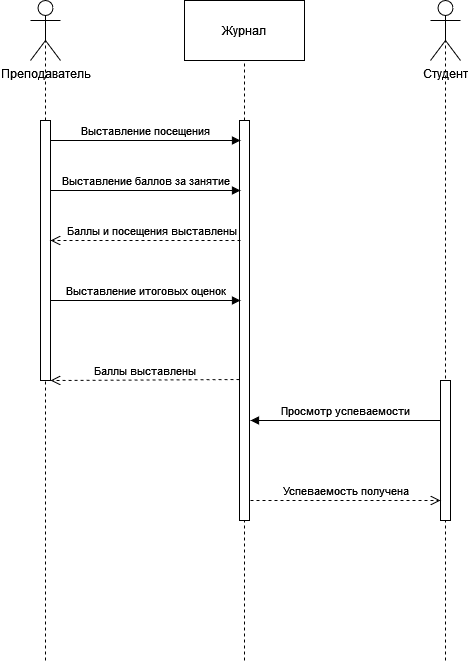

The diagram above was exported from draw.io. Its source (the exported page's mxGraphModel, read from the mxfile embedded in the PNG):
<mxGraphModel dx="1431" dy="733" grid="1" gridSize="10" guides="1" tooltips="1" connect="1" arrows="1" fold="1" page="1" pageScale="1" pageWidth="827" pageHeight="1169" math="0" shadow="0">
  <root>
    <mxCell id="0" />
    <mxCell id="1" parent="0" />
    <mxCell id="CEQCClUYLYdsZ7DX1frS-1" value="Журнал" style="rounded=0;whiteSpace=wrap;html=1;" vertex="1" parent="1">
      <mxGeometry x="354" y="100" width="120" height="60" as="geometry" />
    </mxCell>
    <mxCell id="CEQCClUYLYdsZ7DX1frS-2" value="Преподаватель" style="shape=umlActor;verticalLabelPosition=bottom;verticalAlign=top;html=1;outlineConnect=0;" vertex="1" parent="1">
      <mxGeometry x="200" y="100" width="30" height="60" as="geometry" />
    </mxCell>
    <mxCell id="CEQCClUYLYdsZ7DX1frS-3" value="Студент" style="shape=umlActor;verticalLabelPosition=bottom;verticalAlign=top;html=1;outlineConnect=0;" vertex="1" parent="1">
      <mxGeometry x="600" y="100" width="30" height="60" as="geometry" />
    </mxCell>
    <mxCell id="CEQCClUYLYdsZ7DX1frS-15" value="" style="endArrow=none;dashed=1;html=1;rounded=0;entryX=0.5;entryY=1;entryDx=0;entryDy=0;startArrow=none;" edge="1" parent="1" source="CEQCClUYLYdsZ7DX1frS-12" target="CEQCClUYLYdsZ7DX1frS-1">
      <mxGeometry width="50" height="50" relative="1" as="geometry">
        <mxPoint x="414" y="760" as="sourcePoint" />
        <mxPoint x="440" y="320" as="targetPoint" />
      </mxGeometry>
    </mxCell>
    <mxCell id="CEQCClUYLYdsZ7DX1frS-12" value="" style="html=1;points=[];perimeter=orthogonalPerimeter;" vertex="1" parent="1">
      <mxGeometry x="409" y="220" width="10" height="400" as="geometry" />
    </mxCell>
    <mxCell id="CEQCClUYLYdsZ7DX1frS-16" value="" style="endArrow=none;dashed=1;html=1;rounded=0;entryX=0.5;entryY=1;entryDx=0;entryDy=0;" edge="1" parent="1" target="CEQCClUYLYdsZ7DX1frS-12">
      <mxGeometry width="50" height="50" relative="1" as="geometry">
        <mxPoint x="414" y="760" as="sourcePoint" />
        <mxPoint x="414" y="160" as="targetPoint" />
      </mxGeometry>
    </mxCell>
    <mxCell id="CEQCClUYLYdsZ7DX1frS-17" value="" style="endArrow=none;dashed=1;html=1;rounded=0;entryX=0.5;entryY=0.5;entryDx=0;entryDy=0;entryPerimeter=0;" edge="1" parent="1" target="CEQCClUYLYdsZ7DX1frS-2">
      <mxGeometry width="50" height="50" relative="1" as="geometry">
        <mxPoint x="215" y="760" as="sourcePoint" />
        <mxPoint x="440" y="320" as="targetPoint" />
      </mxGeometry>
    </mxCell>
    <mxCell id="CEQCClUYLYdsZ7DX1frS-18" value="" style="endArrow=none;dashed=1;html=1;rounded=0;entryX=0.5;entryY=0.5;entryDx=0;entryDy=0;entryPerimeter=0;" edge="1" parent="1" target="CEQCClUYLYdsZ7DX1frS-3">
      <mxGeometry width="50" height="50" relative="1" as="geometry">
        <mxPoint x="615" y="760" as="sourcePoint" />
        <mxPoint x="440" y="320" as="targetPoint" />
      </mxGeometry>
    </mxCell>
    <mxCell id="CEQCClUYLYdsZ7DX1frS-19" value="" style="html=1;points=[];perimeter=orthogonalPerimeter;" vertex="1" parent="1">
      <mxGeometry x="610" y="480" width="10" height="140" as="geometry" />
    </mxCell>
    <mxCell id="CEQCClUYLYdsZ7DX1frS-20" value="" style="html=1;points=[];perimeter=orthogonalPerimeter;" vertex="1" parent="1">
      <mxGeometry x="210" y="220" width="10" height="260" as="geometry" />
    </mxCell>
    <mxCell id="CEQCClUYLYdsZ7DX1frS-25" value="Выставление посещения" style="html=1;verticalAlign=bottom;endArrow=block;rounded=0;" edge="1" parent="1">
      <mxGeometry width="80" relative="1" as="geometry">
        <mxPoint x="220" y="240" as="sourcePoint" />
        <mxPoint x="410" y="240" as="targetPoint" />
      </mxGeometry>
    </mxCell>
    <mxCell id="CEQCClUYLYdsZ7DX1frS-26" value="Выставление итоговых оценок" style="html=1;verticalAlign=bottom;endArrow=block;rounded=0;" edge="1" parent="1">
      <mxGeometry width="80" relative="1" as="geometry">
        <mxPoint x="220" y="400" as="sourcePoint" />
        <mxPoint x="410" y="400" as="targetPoint" />
      </mxGeometry>
    </mxCell>
    <mxCell id="CEQCClUYLYdsZ7DX1frS-27" value="Выставление баллов за занятие" style="html=1;verticalAlign=bottom;endArrow=block;rounded=0;" edge="1" parent="1">
      <mxGeometry width="80" relative="1" as="geometry">
        <mxPoint x="220" y="290" as="sourcePoint" />
        <mxPoint x="410" y="290" as="targetPoint" />
      </mxGeometry>
    </mxCell>
    <mxCell id="CEQCClUYLYdsZ7DX1frS-29" value="Баллы выставлены" style="html=1;verticalAlign=bottom;endArrow=open;dashed=1;endSize=8;rounded=0;" edge="1" parent="1">
      <mxGeometry relative="1" as="geometry">
        <mxPoint x="409" y="479" as="sourcePoint" />
        <mxPoint x="220" y="480" as="targetPoint" />
      </mxGeometry>
    </mxCell>
    <mxCell id="CEQCClUYLYdsZ7DX1frS-34" value="Баллы и посещения выставлены" style="html=1;verticalAlign=bottom;endArrow=open;dashed=1;endSize=8;rounded=0;" edge="1" parent="1" target="CEQCClUYLYdsZ7DX1frS-20">
      <mxGeometry x="-0.0582" relative="1" as="geometry">
        <mxPoint x="410" y="340" as="sourcePoint" />
        <mxPoint x="329" y="360" as="targetPoint" />
        <Array as="points">
          <mxPoint x="340" y="340" />
        </Array>
        <mxPoint as="offset" />
      </mxGeometry>
    </mxCell>
    <mxCell id="CEQCClUYLYdsZ7DX1frS-36" value="Просмотр успеваемости" style="html=1;verticalAlign=bottom;endArrow=block;rounded=0;" edge="1" parent="1">
      <mxGeometry width="80" relative="1" as="geometry">
        <mxPoint x="610" y="520" as="sourcePoint" />
        <mxPoint x="420" y="520" as="targetPoint" />
      </mxGeometry>
    </mxCell>
    <mxCell id="CEQCClUYLYdsZ7DX1frS-38" value="Успеваемость получена" style="html=1;verticalAlign=bottom;endArrow=open;dashed=1;endSize=8;rounded=0;" edge="1" parent="1">
      <mxGeometry relative="1" as="geometry">
        <mxPoint x="420" y="600" as="sourcePoint" />
        <mxPoint x="610" y="600" as="targetPoint" />
      </mxGeometry>
    </mxCell>
  </root>
</mxGraphModel>